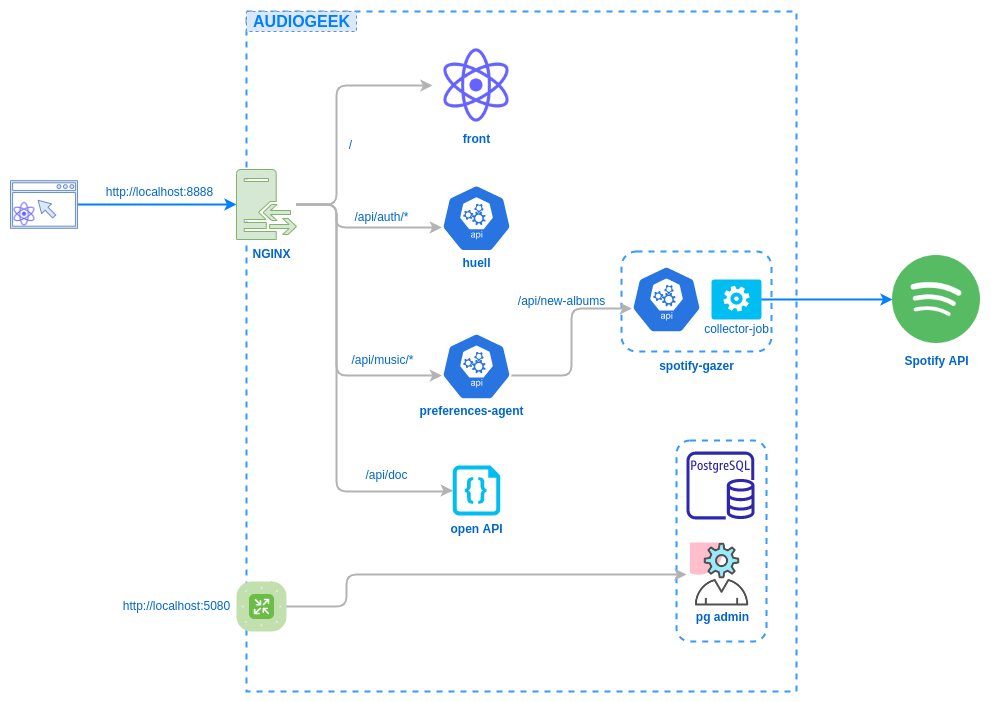

The diagram above was exported from draw.io. Its source (the exported page's mxGraphModel, read from the mxfile embedded in the PNG):
<mxGraphModel dx="1422" dy="800" grid="1" gridSize="10" guides="1" tooltips="1" connect="1" arrows="1" fold="1" page="1" pageScale="1" pageWidth="1169" pageHeight="827" math="0" shadow="0">
  <root>
    <mxCell id="0" />
    <mxCell id="1" parent="0" />
    <mxCell id="wERN2zgal2xIAQ0PTOpz-1" value="" style="rounded=0;whiteSpace=wrap;html=1;dashed=1;fontColor=#3399FF;strokeColor=#3399FF;strokeWidth=2;" parent="1" vertex="1">
      <mxGeometry x="290" y="110" width="550" height="680" as="geometry" />
    </mxCell>
    <mxCell id="C5PjVLthnOJ5ZsleBYXr-3" value="" style="rounded=1;whiteSpace=wrap;html=1;dashed=1;fontColor=#3399FF;strokeColor=#3399FF;strokeWidth=2;" vertex="1" parent="1">
      <mxGeometry x="720" y="539" width="90" height="201" as="geometry" />
    </mxCell>
    <mxCell id="wERN2zgal2xIAQ0PTOpz-86" value="" style="rounded=1;whiteSpace=wrap;html=1;dashed=1;fontColor=#3399FF;strokeColor=#3399FF;strokeWidth=2;" parent="1" vertex="1">
      <mxGeometry x="665" y="350" width="150" height="100" as="geometry" />
    </mxCell>
    <mxCell id="wERN2zgal2xIAQ0PTOpz-3" style="edgeStyle=orthogonalEdgeStyle;rounded=1;orthogonalLoop=1;jettySize=auto;html=1;entryX=0.005;entryY=0.63;entryDx=0;entryDy=0;entryPerimeter=0;strokeWidth=2;strokeColor=#B3B3B3;" parent="1" source="wERN2zgal2xIAQ0PTOpz-4" target="wERN2zgal2xIAQ0PTOpz-15" edge="1">
      <mxGeometry relative="1" as="geometry">
        <Array as="points">
          <mxPoint x="380" y="303" />
          <mxPoint x="380" y="326" />
        </Array>
      </mxGeometry>
    </mxCell>
    <mxCell id="wERN2zgal2xIAQ0PTOpz-4" value="" style="pointerEvents=1;shadow=0;dashed=0;html=1;strokeColor=#82b366;fillColor=#d5e8d4;labelPosition=center;verticalLabelPosition=bottom;verticalAlign=top;outlineConnect=0;align=center;shape=mxgraph.office.servers.reverse_proxy;" parent="1" vertex="1">
      <mxGeometry x="280" y="268" width="60" height="70" as="geometry" />
    </mxCell>
    <mxCell id="wERN2zgal2xIAQ0PTOpz-6" value="" style="verticalLabelPosition=bottom;html=1;verticalAlign=top;align=center;strokeColor=none;fillColor=#00BEF2;shape=mxgraph.azure.worker_role;" parent="1" vertex="1">
      <mxGeometry x="755" y="378" width="50" height="40" as="geometry" />
    </mxCell>
    <mxCell id="wERN2zgal2xIAQ0PTOpz-13" style="edgeStyle=orthogonalEdgeStyle;rounded=1;orthogonalLoop=1;jettySize=auto;html=1;exitX=0.995;exitY=0.63;exitDx=0;exitDy=0;exitPerimeter=0;entryX=0.005;entryY=0.63;entryDx=0;entryDy=0;entryPerimeter=0;startArrow=none;startFill=0;strokeWidth=2;strokeColor=#B3B3B3;" parent="1" source="wERN2zgal2xIAQ0PTOpz-77" target="wERN2zgal2xIAQ0PTOpz-84" edge="1">
      <mxGeometry relative="1" as="geometry">
        <mxPoint x="560" y="272.5" as="targetPoint" />
      </mxGeometry>
    </mxCell>
    <mxCell id="wERN2zgal2xIAQ0PTOpz-15" value="" style="html=1;dashed=0;whitespace=wrap;fillColor=#2875E2;strokeColor=#ffffff;points=[[0.005,0.63,0],[0.1,0.2,0],[0.9,0.2,0],[0.5,0,0],[0.995,0.63,0],[0.72,0.99,0],[0.5,1,0],[0.28,0.99,0]];shape=mxgraph.kubernetes.icon;prIcon=api" parent="1" vertex="1">
      <mxGeometry x="485" y="281.8" width="70" height="70" as="geometry" />
    </mxCell>
    <mxCell id="wERN2zgal2xIAQ0PTOpz-16" style="edgeStyle=orthogonalEdgeStyle;rounded=1;orthogonalLoop=1;jettySize=auto;html=1;strokeWidth=2;strokeColor=#007FFF;" parent="1" source="wERN2zgal2xIAQ0PTOpz-17" target="wERN2zgal2xIAQ0PTOpz-4" edge="1">
      <mxGeometry relative="1" as="geometry" />
    </mxCell>
    <mxCell id="wERN2zgal2xIAQ0PTOpz-17" value="" style="pointerEvents=1;shadow=0;dashed=0;html=1;strokeColor=#6c8ebf;fillColor=#dae8fc;aspect=fixed;labelPosition=center;verticalLabelPosition=bottom;verticalAlign=top;align=center;outlineConnect=0;shape=mxgraph.vvd.web_browser;" parent="1" vertex="1">
      <mxGeometry x="54" y="279.2" width="67.04" height="47.6" as="geometry" />
    </mxCell>
    <mxCell id="wERN2zgal2xIAQ0PTOpz-23" style="edgeStyle=orthogonalEdgeStyle;rounded=1;orthogonalLoop=1;jettySize=auto;html=1;entryX=0;entryY=0.5;entryDx=0;entryDy=0;strokeWidth=2;strokeColor=#B3B3B3;" parent="1" source="wERN2zgal2xIAQ0PTOpz-4" target="wERN2zgal2xIAQ0PTOpz-76" edge="1">
      <mxGeometry relative="1" as="geometry">
        <mxPoint x="350" y="313" as="sourcePoint" />
        <mxPoint x="435" y="210" as="targetPoint" />
        <Array as="points">
          <mxPoint x="380" y="303" />
          <mxPoint x="380" y="184" />
        </Array>
      </mxGeometry>
    </mxCell>
    <mxCell id="wERN2zgal2xIAQ0PTOpz-24" value="/" style="text;html=1;align=center;verticalAlign=middle;resizable=0;points=[];autosize=1;fontColor=#0066CC;" parent="1" vertex="1">
      <mxGeometry x="384" y="234" width="20" height="20" as="geometry" />
    </mxCell>
    <mxCell id="wERN2zgal2xIAQ0PTOpz-25" value="/api/auth/*" style="text;html=1;align=center;verticalAlign=middle;resizable=0;points=[];autosize=1;fontColor=#0066CC;" parent="1" vertex="1">
      <mxGeometry x="390" y="306" width="70" height="20" as="geometry" />
    </mxCell>
    <mxCell id="wERN2zgal2xIAQ0PTOpz-26" value="http://localhost:8888" style="text;html=1;align=center;verticalAlign=middle;resizable=0;points=[];autosize=1;fontColor=#0066CC;" parent="1" vertex="1">
      <mxGeometry x="143" y="281" width="120" height="20" as="geometry" />
    </mxCell>
    <mxCell id="wERN2zgal2xIAQ0PTOpz-76" value="" style="shape=image;html=1;verticalAlign=top;verticalLabelPosition=bottom;labelBackgroundColor=#ffffff;imageAspect=0;aspect=fixed;image=https://cdn1.iconfinder.com/data/icons/unicons-line-vol-5/24/react-128.png" parent="1" vertex="1">
      <mxGeometry x="476" y="140" width="88" height="88" as="geometry" />
    </mxCell>
    <mxCell id="wERN2zgal2xIAQ0PTOpz-77" value="" style="html=1;dashed=0;whitespace=wrap;fillColor=#2875E2;strokeColor=#ffffff;points=[[0.005,0.63,0],[0.1,0.2,0],[0.9,0.2,0],[0.5,0,0],[0.995,0.63,0],[0.72,0.99,0],[0.5,1,0],[0.28,0.99,0]];shape=mxgraph.kubernetes.icon;prIcon=api" parent="1" vertex="1">
      <mxGeometry x="485" y="430" width="70" height="70" as="geometry" />
    </mxCell>
    <mxCell id="wERN2zgal2xIAQ0PTOpz-78" style="edgeStyle=orthogonalEdgeStyle;rounded=1;orthogonalLoop=1;jettySize=auto;html=1;entryX=0.005;entryY=0.63;entryDx=0;entryDy=0;entryPerimeter=0;strokeWidth=2;strokeColor=#B3B3B3;" parent="1" source="wERN2zgal2xIAQ0PTOpz-4" target="wERN2zgal2xIAQ0PTOpz-77" edge="1">
      <mxGeometry relative="1" as="geometry">
        <mxPoint x="350" y="313" as="sourcePoint" />
        <mxPoint x="490.3499999999999" y="380.89999999999986" as="targetPoint" />
        <Array as="points">
          <mxPoint x="380" y="303" />
          <mxPoint x="380" y="474" />
        </Array>
      </mxGeometry>
    </mxCell>
    <mxCell id="wERN2zgal2xIAQ0PTOpz-79" value="/api/music/*" style="text;html=1;align=center;verticalAlign=middle;resizable=0;points=[];autosize=1;fontColor=#0066CC;" parent="1" vertex="1">
      <mxGeometry x="386" y="449" width="80" height="20" as="geometry" />
    </mxCell>
    <mxCell id="wERN2zgal2xIAQ0PTOpz-83" value="" style="shape=image;html=1;verticalAlign=top;verticalLabelPosition=bottom;labelBackgroundColor=#ffffff;imageAspect=0;aspect=fixed;image=https://cdn4.iconfinder.com/data/icons/miu-flat-social/60/spotify-128.png" parent="1" vertex="1">
      <mxGeometry x="936" y="354" width="88" height="88" as="geometry" />
    </mxCell>
    <mxCell id="wERN2zgal2xIAQ0PTOpz-84" value="" style="html=1;dashed=0;whitespace=wrap;fillColor=#2875E2;strokeColor=#ffffff;points=[[0.005,0.63,0],[0.1,0.2,0],[0.9,0.2,0],[0.5,0,0],[0.995,0.63,0],[0.72,0.99,0],[0.5,1,0],[0.28,0.99,0]];shape=mxgraph.kubernetes.icon;prIcon=api" parent="1" vertex="1">
      <mxGeometry x="675" y="363" width="70" height="70" as="geometry" />
    </mxCell>
    <mxCell id="wERN2zgal2xIAQ0PTOpz-87" style="edgeStyle=orthogonalEdgeStyle;rounded=1;orthogonalLoop=1;jettySize=auto;html=1;exitX=1;exitY=0.5;exitDx=0;exitDy=0;exitPerimeter=0;entryX=0;entryY=0.5;entryDx=0;entryDy=0;startArrow=none;startFill=0;strokeWidth=2;strokeColor=#007FFF;" parent="1" source="wERN2zgal2xIAQ0PTOpz-6" target="wERN2zgal2xIAQ0PTOpz-83" edge="1">
      <mxGeometry relative="1" as="geometry">
        <mxPoint x="759.2500000000001" y="396.7999999999999" as="sourcePoint" />
        <mxPoint x="839.9499999999999" y="329.7999999999999" as="targetPoint" />
      </mxGeometry>
    </mxCell>
    <mxCell id="wERN2zgal2xIAQ0PTOpz-88" value="&lt;b&gt;front&lt;/b&gt;" style="text;html=1;align=center;verticalAlign=middle;resizable=0;points=[];autosize=1;fontColor=#0066CC;" parent="1" vertex="1">
      <mxGeometry x="500" y="228" width="40" height="20" as="geometry" />
    </mxCell>
    <mxCell id="wERN2zgal2xIAQ0PTOpz-89" value="&lt;b&gt;huell&lt;/b&gt;" style="text;html=1;align=center;verticalAlign=middle;resizable=0;points=[];autosize=1;fontColor=#0066CC;" parent="1" vertex="1">
      <mxGeometry x="500" y="351.8" width="40" height="20" as="geometry" />
    </mxCell>
    <mxCell id="wERN2zgal2xIAQ0PTOpz-91" value="&lt;b&gt;preferences-agent&lt;/b&gt;" style="text;html=1;align=center;verticalAlign=middle;resizable=0;points=[];autosize=1;fontColor=#0066CC;" parent="1" vertex="1">
      <mxGeometry x="455" y="500" width="120" height="20" as="geometry" />
    </mxCell>
    <mxCell id="wERN2zgal2xIAQ0PTOpz-92" value="&lt;b&gt;spotify-gazer&lt;/b&gt;" style="text;html=1;align=center;verticalAlign=middle;resizable=0;points=[];autosize=1;fontColor=#0066CC;" parent="1" vertex="1">
      <mxGeometry x="695" y="455" width="90" height="20" as="geometry" />
    </mxCell>
    <mxCell id="wERN2zgal2xIAQ0PTOpz-93" value="" style="shape=image;html=1;verticalAlign=top;verticalLabelPosition=bottom;labelBackgroundColor=#ffffff;imageAspect=0;aspect=fixed;image=https://cdn1.iconfinder.com/data/icons/unicons-line-vol-5/24/react-128.png" parent="1" vertex="1">
      <mxGeometry x="54" y="298.8" width="28" height="28" as="geometry" />
    </mxCell>
    <mxCell id="wERN2zgal2xIAQ0PTOpz-94" value="&lt;b&gt;Spotify API&lt;br&gt;&lt;/b&gt;" style="text;html=1;align=center;verticalAlign=middle;resizable=0;points=[];autosize=1;fontColor=#0066CC;" parent="1" vertex="1">
      <mxGeometry x="940" y="450" width="80" height="20" as="geometry" />
    </mxCell>
    <mxCell id="wERN2zgal2xIAQ0PTOpz-95" value="/api/new-albums" style="text;html=1;align=center;verticalAlign=middle;resizable=0;points=[];autosize=1;fontColor=#0066CC;" parent="1" vertex="1">
      <mxGeometry x="555" y="390" width="100" height="20" as="geometry" />
    </mxCell>
    <mxCell id="wERN2zgal2xIAQ0PTOpz-96" value="&lt;b&gt;NGINX&lt;/b&gt;" style="text;html=1;align=center;verticalAlign=middle;resizable=0;points=[];autosize=1;fontColor=#0066CC;" parent="1" vertex="1">
      <mxGeometry x="290" y="343" width="50" height="20" as="geometry" />
    </mxCell>
    <mxCell id="wERN2zgal2xIAQ0PTOpz-97" value="&lt;b&gt;&lt;font style=&quot;font-size: 16px&quot;&gt;AUDIOGEEK&lt;/font&gt;&lt;/b&gt;" style="text;html=1;align=center;verticalAlign=middle;resizable=0;points=[];autosize=1;fillColor=#dae8fc;strokeColor=#6c8ebf;dashed=1;fontColor=#007FFF;" parent="1" vertex="1">
      <mxGeometry x="290" y="110" width="110" height="20" as="geometry" />
    </mxCell>
    <mxCell id="wERN2zgal2xIAQ0PTOpz-98" value="collector-job" style="text;html=1;align=center;verticalAlign=middle;resizable=0;points=[];autosize=1;fontColor=#0066CC;" parent="1" vertex="1">
      <mxGeometry x="740" y="418" width="80" height="20" as="geometry" />
    </mxCell>
    <mxCell id="C5PjVLthnOJ5ZsleBYXr-1" value="" style="sketch=0;outlineConnect=0;fontColor=#232F3E;gradientColor=none;fillColor=#2E27AD;strokeColor=none;dashed=0;verticalLabelPosition=bottom;verticalAlign=top;align=center;html=1;fontSize=12;fontStyle=0;aspect=fixed;pointerEvents=1;shape=mxgraph.aws4.rds_postgresql_instance;" vertex="1" parent="1">
      <mxGeometry x="730" y="550" width="68" height="68" as="geometry" />
    </mxCell>
    <mxCell id="C5PjVLthnOJ5ZsleBYXr-2" value="" style="shape=image;html=1;verticalAlign=top;verticalLabelPosition=bottom;labelBackgroundColor=#ffffff;imageAspect=0;aspect=fixed;image=https://cdn0.iconfinder.com/data/icons/business-startup-10/50/76-128.png" vertex="1" parent="1">
      <mxGeometry x="730" y="640" width="66" height="66" as="geometry" />
    </mxCell>
    <mxCell id="C5PjVLthnOJ5ZsleBYXr-4" value="" style="verticalLabelPosition=bottom;html=1;verticalAlign=top;align=center;strokeColor=none;fillColor=#00BEF2;shape=mxgraph.azure.code_file;pointerEvents=1;" vertex="1" parent="1">
      <mxGeometry x="496.25" y="564" width="47.5" height="50" as="geometry" />
    </mxCell>
    <mxCell id="C5PjVLthnOJ5ZsleBYXr-5" style="edgeStyle=orthogonalEdgeStyle;rounded=1;orthogonalLoop=1;jettySize=auto;html=1;entryX=0;entryY=0.5;entryDx=0;entryDy=0;entryPerimeter=0;strokeWidth=2;strokeColor=#B3B3B3;" edge="1" parent="1" source="wERN2zgal2xIAQ0PTOpz-4" target="C5PjVLthnOJ5ZsleBYXr-4">
      <mxGeometry relative="1" as="geometry">
        <mxPoint x="350" y="313" as="sourcePoint" />
        <mxPoint x="495.3499999999999" y="484.0999999999999" as="targetPoint" />
        <Array as="points">
          <mxPoint x="380" y="303" />
          <mxPoint x="380" y="590" />
          <mxPoint x="495" y="590" />
          <mxPoint x="495" y="589" />
        </Array>
      </mxGeometry>
    </mxCell>
    <mxCell id="C5PjVLthnOJ5ZsleBYXr-6" value="/api/doc" style="text;html=1;align=center;verticalAlign=middle;resizable=0;points=[];autosize=1;fontColor=#0066CC;" vertex="1" parent="1">
      <mxGeometry x="400" y="564" width="60" height="20" as="geometry" />
    </mxCell>
    <mxCell id="C5PjVLthnOJ5ZsleBYXr-7" value="" style="verticalLabelPosition=bottom;sketch=0;html=1;fillColor=#6ABD46;strokeColor=#ffffff;verticalAlign=top;align=center;points=[[0.085,0.085,0],[0.915,0.085,0],[0.915,0.915,0],[0.085,0.915,0],[0.25,0,0],[0.5,0,0],[0.75,0,0],[1,0.25,0],[1,0.5,0],[1,0.75,0],[0.75,1,0],[0.5,1,0],[0.25,1,0],[0,0.75,0],[0,0.5,0],[0,0.25,0]];pointerEvents=1;shape=mxgraph.cisco_safe.compositeIcon;bgIcon=mxgraph.cisco_safe.architecture.generic_appliance;resIcon=mxgraph.cisco_safe.architecture.router;" vertex="1" parent="1">
      <mxGeometry x="280" y="680" width="50" height="50" as="geometry" />
    </mxCell>
    <mxCell id="C5PjVLthnOJ5ZsleBYXr-8" style="edgeStyle=orthogonalEdgeStyle;rounded=1;orthogonalLoop=1;jettySize=auto;html=1;strokeWidth=2;strokeColor=#B3B3B3;exitX=1;exitY=0.5;exitDx=0;exitDy=0;exitPerimeter=0;" edge="1" parent="1" source="C5PjVLthnOJ5ZsleBYXr-7" target="C5PjVLthnOJ5ZsleBYXr-2">
      <mxGeometry relative="1" as="geometry">
        <mxPoint x="350" y="313" as="sourcePoint" />
        <mxPoint x="506.25" y="599" as="targetPoint" />
        <Array as="points">
          <mxPoint x="390" y="705" />
          <mxPoint x="390" y="673" />
        </Array>
      </mxGeometry>
    </mxCell>
    <mxCell id="C5PjVLthnOJ5ZsleBYXr-9" value="http://localhost:5080" style="text;html=1;align=center;verticalAlign=middle;resizable=0;points=[];autosize=1;fontColor=#0066CC;" vertex="1" parent="1">
      <mxGeometry x="160" y="695" width="120" height="20" as="geometry" />
    </mxCell>
    <mxCell id="C5PjVLthnOJ5ZsleBYXr-11" value="&lt;b&gt;open API&lt;/b&gt;" style="text;html=1;align=center;verticalAlign=middle;resizable=0;points=[];autosize=1;fontColor=#0066CC;" vertex="1" parent="1">
      <mxGeometry x="485" y="618" width="70" height="20" as="geometry" />
    </mxCell>
    <mxCell id="C5PjVLthnOJ5ZsleBYXr-12" value="&lt;b&gt;pg admin&lt;/b&gt;" style="text;html=1;align=center;verticalAlign=middle;resizable=0;points=[];autosize=1;fontColor=#0066CC;" vertex="1" parent="1">
      <mxGeometry x="731" y="706" width="70" height="20" as="geometry" />
    </mxCell>
  </root>
</mxGraphModel>